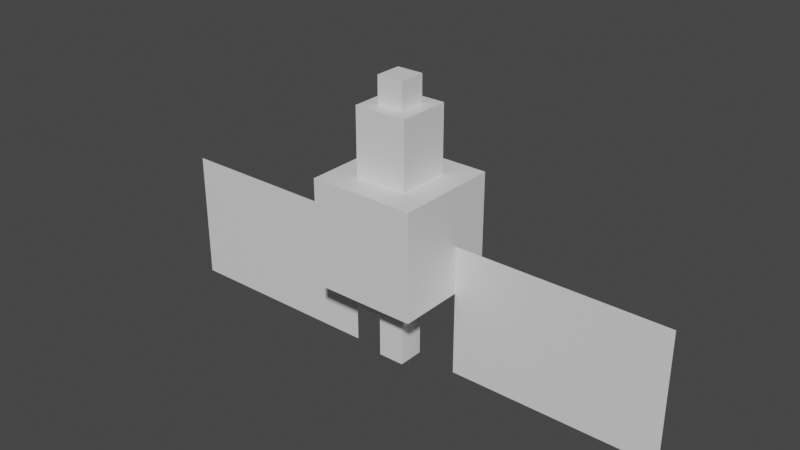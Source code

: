 # Source: rotom.blend  (saved by Blender 2.81.16; exported with 4.5.12 LTS)
import bpy
from mathutils import Matrix  # noqa: F401  (used for matrix-valued properties, if any)

bpy.ops.wm.read_factory_settings(use_empty=True)
scene = bpy.context.scene
scene.name = 'Scene'

# ---- collections
col_collection = bpy.data.collections.new('Collection'); scene.collection.children.link(col_collection)

# ---- materials (node trees are filled in below, after node groups)
mat_default_obj = bpy.data.materials.new('Default OBJ')
mat_default_obj.use_transparent_shadow = False

# ---- material node trees
mat_default_obj.use_nodes = True; mat_default_obj.node_tree.nodes.clear()
_N = mat_default_obj.node_tree.nodes; _L = mat_default_obj.node_tree.links
n0 = _N.new('ShaderNodeOutputMaterial'); n0.name = 'Material Output'; n0.location = (300, 300)
n1 = _N.new('ShaderNodeBsdfPrincipled'); n1.name = 'Principled BSDF'; n1.location = (10, 300)
n1.distribution = 'GGX'
n1.subsurface_method = 'BURLEY'
n1.inputs[3].default_value = 1.45
n1.inputs[27].default_value = (0.0, 0.0, 0.0, 1.0)
n1.inputs[28].default_value = 1.0
_L.new(n1.outputs[0], n0.inputs[0])
n0.is_active_output = True

# ---- world
world_world = bpy.data.worlds.new('World'); scene.world = world_world
world_world.use_nodes = True; world_world.node_tree.nodes.clear()
_N = world_world.node_tree.nodes; _L = world_world.node_tree.links
n0 = _N.new('ShaderNodeOutputWorld'); n0.name = 'World Output'; n0.location = (300, 300)
n1 = _N.new('ShaderNodeBackground'); n1.name = 'Background'; n1.location = (10, 300)
n1.inputs[0].default_value = (0.05088, 0.05088, 0.05088, 1.0)
_L.new(n1.outputs[0], n0.inputs[0])
n0.is_active_output = True
world_world.color = (0.05088, 0.05088, 0.05088)
world_world.use_sun_shadow = False
world_world.sun_shadow_jitter_overblur = 0.0

# ---- meshes
me_head = bpy.data.meshes.new('head')
me_head.from_pydata([(0.09375, 0.00625, -0.09375), (-0.09375, 0.00625, -0.09375), (-0.09375, 0.1937, -0.09375), (0.09375, 0.1937, -0.09375), (-0.09375, 0.00625, 0.09375), (0.09375, 0.00625, 0.09375), (0.09375, 0.1937, 0.09375), (-0.09375, 0.1937, 0.09375)], [], [(0, 1, 2, 3), (4, 5, 6, 7), (3, 2, 7, 6), (5, 4, 1, 0), (5, 0, 3, 6), (1, 4, 7, 2)])
_uv = me_head.uv_layers.new(name='UVMap')
_uv.uv.foreach_set('vector', [0.04688, 0.8125, 0.09375, 0.8125, 0.09375, 0.9062, 0.04688, 0.9062, 0.1406, 0.8125, 0.1875, 0.8125, 0.1875, 0.9062, 0.1406, 0.9062, 0.04688, 0.9062, 0.09375, 0.9062, 0.09375, 1.0, 0.04688, 1.0, 0.09375, 0.9062, 0.1406, 0.9062, 0.1406, 1.0, 0.09375, 1.0, 0.0, 0.8125, 0.04688, 0.8125, 0.04688, 0.9062, 0.0, 0.9062, 0.09375, 0.8125, 0.1406, 0.8125, 0.1406, 0.9062, 0.09375, 0.9062])
me_head.materials.append(mat_default_obj)
me_head.use_remesh_fix_poles = True
me_head.use_remesh_preserve_attributes = False
me_head.use_mirror_vertex_groups = False
me_head.update()
me_shape1 = bpy.data.meshes.new('shape1')
me_shape1.from_pydata([(0.03125, -0.09375, -0.03125), (-0.03125, -0.09375, -0.03125), (-0.03125, 0.09375, -0.03125), (0.03125, 0.09375, -0.03125), (-0.03125, -0.09375, 0.03125), (0.03125, -0.09375, 0.03125), (0.03125, 0.09375, 0.03125), (-0.03125, 0.09375, 0.03125)], [], [(0, 1, 2, 3), (4, 5, 6, 7), (3, 2, 7, 6), (5, 4, 1, 0), (5, 0, 3, 6), (1, 4, 7, 2)])
_uv = me_shape1.uv_layers.new(name='UVMap')
_uv.uv.foreach_set('vector', [0.01562, 0.6875, 0.03125, 0.6875, 0.03125, 0.7812, 0.01562, 0.7812, 0.04688, 0.6875, 0.0625, 0.6875, 0.0625, 0.7812, 0.04688, 0.7812, 0.01562, 0.7812, 0.03125, 0.7812, 0.03125, 0.8125, 0.01562, 0.8125, 0.03125, 0.7812, 0.04688, 0.7812, 0.04688, 0.8125, 0.03125, 0.8125, 0.0, 0.6875, 0.01562, 0.6875, 0.01562, 0.7812, 0.0, 0.7812, 0.03125, 0.6875, 0.04688, 0.6875, 0.04688, 0.7812, 0.03125, 0.7812])
me_shape1.materials.append(mat_default_obj)
me_shape1.use_remesh_fix_poles = True
me_shape1.use_remesh_preserve_attributes = False
me_shape1.use_mirror_vertex_groups = False
me_shape1.update()
me_shape2 = bpy.data.meshes.new('shape2')
me_shape2.from_pydata([(0.03125, -0.03125, -0.03125), (-0.03125, -0.03125, -0.03125), (-0.03125, 0.03125, -0.03125), (0.03125, 0.03125, -0.03125), (-0.03125, -0.03125, 0.03125), (0.03125, -0.03125, 0.03125), (0.03125, 0.03125, 0.03125), (-0.03125, 0.03125, 0.03125)], [], [(0, 1, 2, 3), (4, 5, 6, 7), (3, 2, 7, 6), (5, 4, 1, 0), (5, 0, 3, 6), (1, 4, 7, 2)])
_uv = me_shape2.uv_layers.new(name='UVMap')
_uv.uv.foreach_set('vector', [0.01562, 0.625, 0.03125, 0.625, 0.03125, 0.6562, 0.01562, 0.6562, 0.04688, 0.625, 0.0625, 0.625, 0.0625, 0.6562, 0.04688, 0.6562, 0.01562, 0.6562, 0.03125, 0.6562, 0.03125, 0.6875, 0.01562, 0.6875, 0.03125, 0.6562, 0.04688, 0.6562, 0.04688, 0.6875, 0.03125, 0.6875, 0.0, 0.625, 0.01562, 0.625, 0.01562, 0.6562, 0.0, 0.6562, 0.03125, 0.625, 0.04688, 0.625, 0.04688, 0.6562, 0.03125, 0.6562])
me_shape2.materials.append(mat_default_obj)
me_shape2.use_remesh_fix_poles = True
me_shape2.use_remesh_preserve_attributes = False
me_shape2.use_mirror_vertex_groups = False
me_shape2.update()
me_rightarm1 = bpy.data.meshes.new('rightarm1')
me_rightarm1.from_pydata([(0.5, -0.3125, 0.0), (0.0, -0.3125, 0.0), (0.0, 1.49e-08, 0.0), (0.5, 1.49e-08, 0.0)], [], [(1, 0, 3, 2)])
_uv = me_rightarm1.uv_layers.new(name='UVMap')
_uv.uv.foreach_set('vector', [0.875, 0.8438, 1.0, 0.8438, 1.0, 1.0, 0.875, 1.0])
me_rightarm1.materials.append(mat_default_obj)
me_rightarm1.use_remesh_fix_poles = True
me_rightarm1.use_remesh_preserve_attributes = False
me_rightarm1.use_mirror_vertex_groups = False
me_rightarm1.update()
me_shape3 = bpy.data.meshes.new('shape3')
me_shape3.from_pydata([(0.125, -0.125, -0.125), (-0.125, -0.125, -0.125), (-0.125, 0.125, -0.125), (0.125, 0.125, -0.125), (-0.125, -0.125, 0.125), (0.125, -0.125, 0.125), (0.125, 0.125, 0.125), (-0.125, 0.125, 0.125)], [], [(0, 1, 2, 3), (4, 5, 6, 7), (3, 2, 7, 6), (5, 4, 1, 0), (5, 0, 3, 6), (1, 4, 7, 2)])
_uv = me_shape3.uv_layers.new(name='UVMap')
_uv.uv.foreach_set('vector', [0.25, 0.75, 0.3125, 0.75, 0.3125, 0.875, 0.25, 0.875, 0.375, 0.75, 0.4375, 0.75, 0.4375, 0.875, 0.375, 0.875, 0.25, 0.875, 0.3125, 0.875, 0.3125, 1.0, 0.25, 1.0, 0.3125, 0.875, 0.375, 0.875, 0.375, 1.0, 0.3125, 1.0, 0.1875, 0.75, 0.25, 0.75, 0.25, 0.875, 0.1875, 0.875, 0.3125, 0.75, 0.375, 0.75, 0.375, 0.875, 0.3125, 0.875])
me_shape3.materials.append(mat_default_obj)
me_shape3.use_remesh_fix_poles = True
me_shape3.use_remesh_preserve_attributes = False
me_shape3.use_mirror_vertex_groups = False
me_shape3.update()
me_shape4 = bpy.data.meshes.new('shape4')
me_shape4.from_pydata([(0.0625, -0.03125, -0.0625), (-0.0625, -0.03125, -0.0625), (-0.0625, 0.03125, -0.0625), (0.0625, 0.03125, -0.0625), (-0.0625, -0.03125, 0.0625), (0.0625, -0.03125, 0.0625), (0.0625, 0.03125, 0.0625), (-0.0625, 0.03125, 0.0625)], [], [(0, 1, 2, 3), (4, 5, 6, 7), (3, 2, 7, 6), (5, 4, 1, 0), (5, 0, 3, 6), (1, 4, 7, 2)])
_uv = me_shape4.uv_layers.new(name='UVMap')
_uv.uv.foreach_set('vector', [0.625, 0.9062, 0.6562, 0.9062, 0.6562, 0.9375, 0.625, 0.9375, 0.6875, 0.9062, 0.7188, 0.9062, 0.7188, 0.9375, 0.6875, 0.9375, 0.625, 0.9375, 0.6562, 0.9375, 0.6562, 1.0, 0.625, 1.0, 0.6562, 0.9375, 0.6875, 0.9375, 0.6875, 1.0, 0.6562, 1.0, 0.5938, 0.9062, 0.625, 0.9062, 0.625, 0.9375, 0.5938, 0.9375, 0.6562, 0.9062, 0.6875, 0.9062, 0.6875, 0.9375, 0.6562, 0.9375])
me_shape4.materials.append(mat_default_obj)
me_shape4.use_remesh_fix_poles = True
me_shape4.use_remesh_preserve_attributes = False
me_shape4.use_mirror_vertex_groups = False
me_shape4.update()
me_shape5 = bpy.data.meshes.new('shape5')
me_shape5.from_pydata([(0.03125, -0.0625, -0.03125), (-0.03125, -0.0625, -0.03125), (-0.03125, 0.0625, -0.03125), (0.03125, 0.0625, -0.03125), (-0.03125, -0.0625, 0.03125), (0.03125, -0.0625, 0.03125), (0.03125, 0.0625, 0.03125), (-0.03125, 0.0625, 0.03125)], [], [(0, 1, 2, 3), (4, 5, 6, 7), (3, 2, 7, 6), (5, 4, 1, 0), (5, 0, 3, 6), (1, 4, 7, 2)])
_uv = me_shape5.uv_layers.new(name='UVMap')
_uv.uv.foreach_set('vector', [0.3906, 0.9062, 0.4062, 0.9062, 0.4062, 0.9688, 0.3906, 0.9688, 0.4219, 0.9062, 0.4375, 0.9062, 0.4375, 0.9688, 0.4219, 0.9688, 0.3906, 0.9688, 0.4062, 0.9688, 0.4062, 1.0, 0.3906, 1.0, 0.4062, 0.9688, 0.4219, 0.9688, 0.4219, 1.0, 0.4062, 1.0, 0.375, 0.9062, 0.3906, 0.9062, 0.3906, 0.9688, 0.375, 0.9688, 0.4062, 0.9062, 0.4219, 0.9062, 0.4219, 0.9688, 0.4062, 0.9688])
me_shape5.materials.append(mat_default_obj)
me_shape5.use_remesh_fix_poles = True
me_shape5.use_remesh_preserve_attributes = False
me_shape5.use_mirror_vertex_groups = False
me_shape5.update()
me_shape6 = bpy.data.meshes.new('shape6')
me_shape6.from_pydata([(0.0625, -0.09375, -0.0625), (-0.0625, -0.09375, -0.0625), (-0.0625, 0.09375, -0.0625), (0.0625, 0.09375, -0.0625), (-0.0625, -0.09375, 0.0625), (0.0625, -0.09375, 0.0625), (0.0625, 0.09375, 0.0625), (-0.0625, 0.09375, 0.0625)], [], [(0, 1, 2, 3), (4, 5, 6, 7), (3, 2, 7, 6), (5, 4, 1, 0), (5, 0, 3, 6), (1, 4, 7, 2)])
_uv = me_shape6.uv_layers.new(name='UVMap')
_uv.uv.foreach_set('vector', [0.4688, 0.8438, 0.5, 0.8438, 0.5, 0.9375, 0.4688, 0.9375, 0.5312, 0.8438, 0.5625, 0.8438, 0.5625, 0.9375, 0.5312, 0.9375, 0.4688, 0.9375, 0.5, 0.9375, 0.5, 1.0, 0.4688, 1.0, 0.5, 0.9375, 0.5312, 0.9375, 0.5312, 1.0, 0.5, 1.0, 0.4375, 0.8438, 0.4688, 0.8438, 0.4688, 0.9375, 0.4375, 0.9375, 0.5, 0.8438, 0.5312, 0.8438, 0.5312, 0.9375, 0.5, 0.9375])
me_shape6.materials.append(mat_default_obj)
me_shape6.use_remesh_fix_poles = True
me_shape6.use_remesh_preserve_attributes = False
me_shape6.use_mirror_vertex_groups = False
me_shape6.update()
me_shape7 = bpy.data.meshes.new('shape7')
me_shape7.from_pydata([(0.03125, -0.03125, -0.03125), (-0.03125, -0.03125, -0.03125), (-0.03125, 0.03125, -0.03125), (0.03125, 0.03125, -0.03125), (-0.03125, -0.03125, 0.03125), (0.03125, -0.03125, 0.03125), (0.03125, 0.03125, 0.03125), (-0.03125, 0.03125, 0.03125)], [], [(0, 1, 2, 3), (4, 5, 6, 7), (3, 2, 7, 6), (5, 4, 1, 0), (5, 0, 3, 6), (1, 4, 7, 2)])
_uv = me_shape7.uv_layers.new(name='UVMap')
_uv.uv.foreach_set('vector', [0.5781, 0.9375, 0.5938, 0.9375, 0.5938, 0.9688, 0.5781, 0.9688, 0.6094, 0.9375, 0.625, 0.9375, 0.625, 0.9688, 0.6094, 0.9688, 0.5781, 0.9688, 0.5938, 0.9688, 0.5938, 1.0, 0.5781, 1.0, 0.5938, 0.9688, 0.6094, 0.9688, 0.6094, 1.0, 0.5938, 1.0, 0.5625, 0.9375, 0.5781, 0.9375, 0.5781, 0.9688, 0.5625, 0.9688, 0.5938, 0.9375, 0.6094, 0.9375, 0.6094, 0.9688, 0.5938, 0.9688])
me_shape7.materials.append(mat_default_obj)
me_shape7.use_remesh_fix_poles = True
me_shape7.use_remesh_preserve_attributes = False
me_shape7.use_mirror_vertex_groups = False
me_shape7.update()
me_leftarm1 = bpy.data.meshes.new('leftarm1')
me_leftarm1.from_pydata([(0.0, -0.3125, -3.553e-15), (-0.5, -0.3125, -3.553e-15), (-0.5, 1.49e-08, -3.553e-15), (0.0, 1.49e-08, -3.553e-15)], [], [(1, 0, 3, 2)])
_uv = me_leftarm1.uv_layers.new(name='UVMap')
_uv.uv.foreach_set('vector', [1.0, 0.8438, 0.875, 0.8438, 0.875, 1.0, 1.0, 1.0])
me_leftarm1.materials.append(mat_default_obj)
me_leftarm1.use_remesh_fix_poles = True
me_leftarm1.use_remesh_preserve_attributes = False
me_leftarm1.use_mirror_vertex_groups = False
me_leftarm1.update()

# ---- objects
ob_head = bpy.data.objects.new('head', me_head)
ob_shape1 = bpy.data.objects.new('shape1', me_shape1)
ob_shape2 = bpy.data.objects.new('shape2', me_shape2)
ob_rightarm1 = bpy.data.objects.new('rightarm1', me_rightarm1)
ob_shape3 = bpy.data.objects.new('shape3', me_shape3)
ob_shape4 = bpy.data.objects.new('shape4', me_shape4)
ob_shape5 = bpy.data.objects.new('shape5', me_shape5)
ob_shape6 = bpy.data.objects.new('shape6', me_shape6)
ob_shape7 = bpy.data.objects.new('shape7', me_shape7)
ob_leftarm1 = bpy.data.objects.new('leftarm1', me_leftarm1)

# ---- transforms, parenting, visibility, modifiers, constraints
ob_head.location = (0.0, 1.537e-08, 0.2305)
ob_head.rotation_euler = (1.571, -0.0, 0.0)
ob_head.lineart.crease_threshold = 0.0
ob_shape1.parent = ob_head
ob_shape1.matrix_parent_inverse = Matrix(((1.0, 0.0, 0.0, -0.0), (0.0, -1.629e-07, 1.0, -0.2305), (0.0, -1.0, -1.629e-07, 5.293e-08), (-0.0, 0.0, -0.0, 1.0)))
ob_shape1.location = (0.0, -2.546e-08, 0.4868)
ob_shape1.rotation_euler = (1.571, -0.0, 0.0)
ob_shape1.lineart.crease_threshold = 0.0
ob_shape2.parent = ob_head
ob_shape2.matrix_parent_inverse = Matrix(((1.0, 0.0, 0.0, -0.0), (0.0, -1.629e-07, 1.0, -0.2305), (0.0, -1.0, -1.629e-07, 5.293e-08), (-0.0, 0.0, -0.0, 1.0)))
ob_shape2.location = (0.0, 2.138e-08, 0.1993)
ob_shape2.rotation_euler = (1.571, -0.0, 0.0)
ob_shape2.lineart.crease_threshold = 0.0
ob_rightarm1.parent = ob_head
ob_rightarm1.matrix_parent_inverse = Matrix(((1.0, 0.0, 0.0, -0.0), (0.0, -1.629e-07, 1.0, -0.2305), (0.0, -1.0, -1.629e-07, 5.293e-08), (-0.0, 0.0, -0.0, 1.0)))
ob_rightarm1.location = (0.125, 0.03125, 0.318)
ob_rightarm1.rotation_euler = (1.571, -0.0, 0.0)
ob_rightarm1.lineart.crease_threshold = 0.0
ob_shape3.parent = ob_head
ob_shape3.matrix_parent_inverse = Matrix(((1.0, 0.0, 0.0, -0.0), (0.0, -1.629e-07, 1.0, -0.2305), (0.0, -1.0, -1.629e-07, 5.293e-08), (-0.0, 0.0, -0.0, 1.0)))
ob_shape3.location = (0.0, 0.0, 0.3305)
ob_shape3.rotation_euler = (1.571, -0.0, 0.0)
ob_shape3.lineart.crease_threshold = 0.0
ob_shape4.parent = ob_head
ob_shape4.matrix_parent_inverse = Matrix(((1.0, 0.0, 0.0, -0.0), (0.0, -1.629e-07, 1.0, -0.2305), (0.0, -1.0, -1.629e-07, 5.293e-08), (-0.0, 0.0, -0.0, 1.0)))
ob_shape4.location = (0.0, 2.546e-08, 0.1743)
ob_shape4.rotation_euler = (1.571, -0.0, 0.0)
ob_shape4.lineart.crease_threshold = 0.0
ob_shape5.parent = ob_shape4
ob_shape5.matrix_parent_inverse = Matrix(((1.0, 0.0, 0.0, -0.0), (0.0, -1.629e-07, 1.0, -0.1743), (0.0, -1.0, -1.629e-07, 5.385e-08), (-0.0, 0.0, -0.0, 1.0)))
ob_shape5.location = (0.0, 4.073e-08, 0.08053)
ob_shape5.rotation_euler = (1.571, -0.0, 0.0)
ob_shape5.lineart.crease_threshold = 0.0
ob_shape6.parent = ob_head
ob_shape6.matrix_parent_inverse = Matrix(((1.0, 0.0, 0.0, -0.0), (0.0, -1.629e-07, 1.0, -0.2305), (0.0, -1.0, -1.629e-07, 5.293e-08), (-0.0, 0.0, -0.0, 1.0)))
ob_shape6.location = (0.0, -3.055e-08, 0.518)
ob_shape6.rotation_euler = (1.571, -0.0, 0.0)
ob_shape6.lineart.crease_threshold = 0.0
ob_shape7.parent = ob_shape6
ob_shape7.matrix_parent_inverse = Matrix(((1.0, 0.0, 0.0, -0.0), (0.0, -1.629e-07, 1.0, -0.518), (-0.0, -1.0, -1.629e-07, 5.385e-08), (-0.0, 0.0, -0.0, 1.0)))
ob_shape7.location = (0.0, -5.091e-08, 0.643)
ob_shape7.rotation_euler = (1.571, -0.0, 0.0)
ob_shape7.lineart.crease_threshold = 0.0
ob_leftarm1.parent = ob_head
ob_leftarm1.matrix_parent_inverse = Matrix(((1.0, 0.0, 0.0, -0.0), (0.0, -1.629e-07, 1.0, -0.2305), (0.0, -1.0, -1.629e-07, 5.293e-08), (-0.0, 0.0, -0.0, 1.0)))
ob_leftarm1.location = (-0.125, 2.037e-09, 0.318)
ob_leftarm1.rotation_euler = (1.571, -0.0, 0.0)
ob_leftarm1.lineart.crease_threshold = 0.0

# ---- collection membership
col_collection.objects.link(ob_head)
col_collection.objects.link(ob_shape1)
col_collection.objects.link(ob_shape2)
col_collection.objects.link(ob_rightarm1)
col_collection.objects.link(ob_shape3)
col_collection.objects.link(ob_shape4)
col_collection.objects.link(ob_shape5)
col_collection.objects.link(ob_shape6)
col_collection.objects.link(ob_shape7)
col_collection.objects.link(ob_leftarm1)

# ---- scene / render settings (as saved in the file)
scene.frame_start = 1; scene.frame_end = 250; scene.frame_set(1)
scene.render.engine = 'BLENDER_EEVEE_NEXT'
scene.cycles.use_denoising = False
scene.cycles.samples = 128
scene.cycles.sampling_pattern = 'TABULATED_SOBOL'
scene.cycles.use_adaptive_sampling = False
scene.cycles.use_light_tree = False
scene.view_settings.view_transform = 'Filmic'
bpy.context.view_layer.update()

# ---- added for rendering (the .blend has no active camera and no usable light): camera, sun
cam_auto = bpy.data.cameras.new('AutoCamera')
cam_auto.lens = 50.0
cam_auto.sensor_width = 36.0
cam_auto.clip_end = 1000.0
ob_auto_camera = bpy.data.objects.new('AutoCamera', cam_auto)
scene.collection.objects.link(ob_auto_camera)
ob_auto_camera.location = (1.33188, -1.59826, 1.40541)
ob_auto_camera.rotation_euler = (1.09748, -7.21219e-08, 0.694738)
scene.camera = ob_auto_camera
light_auto_sun = bpy.data.lights.new('AutoSun', 'SUN')
light_auto_sun.energy = 3.0
light_auto_sun.angle = 0.0523599
ob_auto_sun = bpy.data.objects.new('AutoSun', light_auto_sun)
scene.collection.objects.link(ob_auto_sun)
ob_auto_sun.rotation_euler = (0.872665, 0.174533, 0.523599)
bpy.context.view_layer.update()
